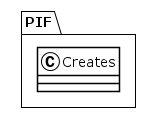

The diagram above was rendered by PlantUML. Its source (embedded in the PNG):
@startuml
!theme plain
package PIF {
class Creates {
}
}
@enduml